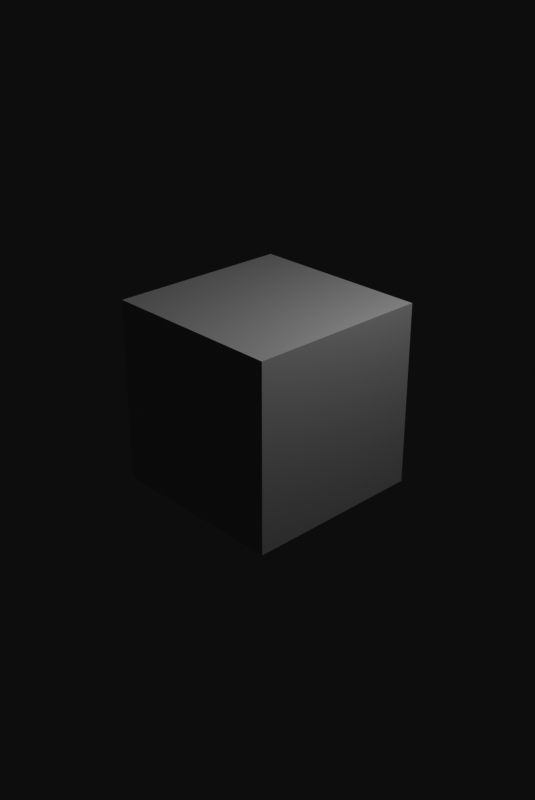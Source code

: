 # Source: 2Lab.blend  (saved by Blender 2.93.21; exported with 4.5.12 LTS)
import bpy
from mathutils import Matrix  # noqa: F401  (used for matrix-valued properties, if any)

bpy.ops.wm.read_factory_settings(use_empty=True)
scene = bpy.context.scene
scene.name = 'Scene'

# ---- collections
col_collection = bpy.data.collections.new('Collection'); scene.collection.children.link(col_collection)

# ---- materials (node trees are filled in below, after node groups)
mat_material = bpy.data.materials.new('Material')
mat_material.alpha_threshold = 0.0
mat_material.use_transparent_shadow = False
mat_material.line_color = (0.0, 0.0, 0.0, 1.0)

# ---- material node trees
mat_material.use_nodes = True; mat_material.node_tree.nodes.clear()
_N = mat_material.node_tree.nodes; _L = mat_material.node_tree.links
n0 = _N.new('ShaderNodeOutputMaterial'); n0.name = 'Material Output'; n0.location = (300, 300)
n1 = _N.new('ShaderNodeBsdfPrincipled'); n1.name = 'Principled BSDF'; n1.location = (10, 300)
n1.distribution = 'GGX'
n1.subsurface_method = 'BURLEY'
n1.inputs[2].default_value = 0.4
n1.inputs[3].default_value = 1.45
n1.inputs[27].default_value = (0.0, 0.0, 0.0, 1.0)
n1.inputs[28].default_value = 1.0
_L.new(n1.outputs[0], n0.inputs[0])
n0.is_active_output = True

# ---- world
world_world = bpy.data.worlds.new('World'); scene.world = world_world
world_world.use_nodes = True; world_world.node_tree.nodes.clear()
_N = world_world.node_tree.nodes; _L = world_world.node_tree.links
n0 = _N.new('ShaderNodeOutputWorld'); n0.name = 'World Output'; n0.location = (300, 300)
n1 = _N.new('ShaderNodeBackground'); n1.name = 'Background'; n1.location = (10, 300)
n1.inputs[0].default_value = (0.05088, 0.05088, 0.05088, 1.0)
_L.new(n1.outputs[0], n0.inputs[0])
n0.is_active_output = True
world_world.color = (0.05088, 0.05088, 0.05088)
world_world.use_sun_shadow = False
world_world.sun_shadow_jitter_overblur = 0.0

# ---- cameras
cam_camera = bpy.data.cameras.new('Camera')
cam_camera.clip_end = 100.0
cam_camera.ortho_scale = 7.314

# ---- lights
light_light = bpy.data.lights.new('Light', 'POINT')
light_light.transmission_factor = 0.0
light_light.energy = 1000.0
light_light.shadow_soft_size = 0.1
light_light.shadow_maximum_resolution = 0.006
light_light.use_absolute_resolution = True

# ---- meshes
me_cube = bpy.data.meshes.new('Cube')
me_cube.from_pydata([(1.0, 1.0, 1.0), (1.0, 1.0, -1.0), (1.0, -1.0, 1.0), (1.0, -1.0, -1.0), (-1.0, 1.0, 1.0), (-1.0, 1.0, -1.0), (-1.0, -1.0, 1.0), (-1.0, -1.0, -1.0)], [], [(0, 4, 6, 2), (3, 2, 6, 7), (7, 6, 4, 5), (5, 1, 3, 7), (1, 0, 2, 3), (5, 4, 0, 1)])
_uv = me_cube.uv_layers.new(name='UVMap')
_uv.uv.foreach_set('vector', [0.625, 0.5, 0.875, 0.5, 0.875, 0.75, 0.625, 0.75, 0.375, 0.75, 0.625, 0.75, 0.625, 1.0, 0.375, 1.0, 0.375, 0.0, 0.625, 0.0, 0.625, 0.25, 0.375, 0.25, 0.125, 0.5, 0.375, 0.5, 0.375, 0.75, 0.125, 0.75, 0.375, 0.5, 0.625, 0.5, 0.625, 0.75, 0.375, 0.75, 0.375, 0.25, 0.625, 0.25, 0.625, 0.5, 0.375, 0.5])
me_cube.materials.append(mat_material)
me_cube.use_remesh_preserve_volume = False
me_cube.use_remesh_preserve_attributes = False
me_cube.use_mirror_vertex_groups = False
me_cube.update()

# ---- objects
ob_cube = bpy.data.objects.new('Cube', me_cube)
ob_light = bpy.data.objects.new('Light', light_light)
ob_camera = bpy.data.objects.new('Camera', cam_camera)

# ---- transforms, parenting, visibility, modifiers, constraints
ob_cube.location = (0.0, 0.0, 0.0)
ob_cube.lock_rotations_4d = False
ob_cube.empty_display_type = 'ARROWS'
ob_cube.lineart.crease_threshold = 0.0
ob_light.location = (4.076, 1.005, 5.904)
ob_light.rotation_euler = (0.6503, 0.05522, 1.866)
ob_light.lock_rotations_4d = False
ob_light.empty_display_type = 'ARROWS'
ob_light.color = (0.0, 0.0, 0.0, 0.0)
ob_light.lineart.crease_threshold = 0.0
ob_camera.location = (7.359, -6.926, 4.958)
ob_camera.rotation_euler = (1.109, 0.0, 0.8149)
ob_camera.lock_rotations_4d = False
ob_camera.empty_display_type = 'ARROWS'
ob_camera.color = (0.0, 0.0, 0.0, 0.0)
ob_camera.display_type = 'WIRE'
ob_camera.lineart.crease_threshold = 0.0

# ---- collection membership
col_collection.objects.link(ob_cube)
col_collection.objects.link(ob_light)
col_collection.objects.link(ob_camera)

# ---- scene / render settings (as saved in the file)
scene.camera = ob_camera
scene.frame_start = 1; scene.frame_end = 250; scene.frame_set(1)
scene.render.engine = 'BLENDER_EEVEE_NEXT'
scene.render.resolution_x = 490
scene.render.resolution_y = 733
scene.cycles.use_denoising = False
scene.cycles.samples = 128
scene.cycles.sampling_pattern = 'TABULATED_SOBOL'
scene.cycles.use_adaptive_sampling = False
scene.cycles.use_light_tree = False
scene.view_settings.view_transform = 'Raw'
bpy.context.view_layer.update()
